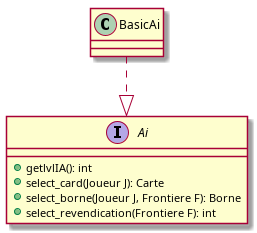

The diagram above was rendered by PlantUML. Its source (embedded in the PNG):
@startuml ai

interface Ai{
	+ getlvlIA(): int
	+ select_card(Joueur J): Carte
	+ select_borne(Joueur J, Frontiere F): Borne
	+ select_revendication(Frontiere F): int
}

class BasicAi{
}

BasicAi ..|> Ai

@enduml